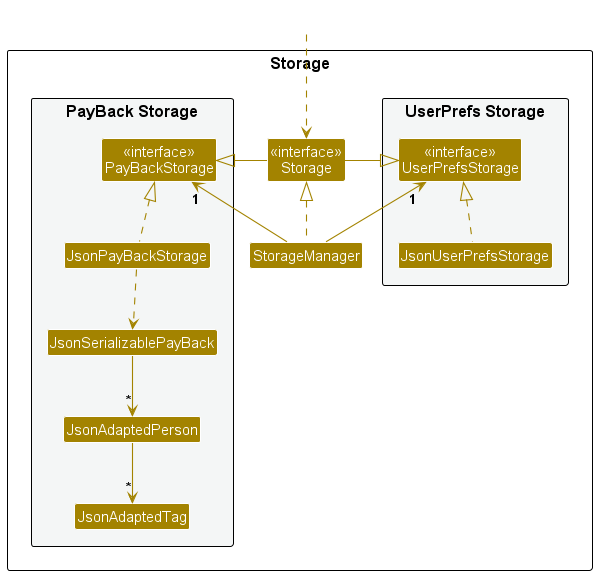

The diagram above was rendered by PlantUML. Its source (embedded in the PNG):
@startuml
!include style.puml
skinparam arrowThickness 1.1
skinparam arrowColor STORAGE_COLOR
skinparam classBackgroundColor STORAGE_COLOR

package Storage as StoragePackage {

package "UserPrefs Storage" #F4F6F6{
Class "<<interface>>\nUserPrefsStorage" as UserPrefsStorage
Class JsonUserPrefsStorage
}

Class "<<interface>>\nStorage" as Storage
Class StorageManager

package "PayBack Storage" #F4F6F6{
Class "<<interface>>\nPayBackStorage" as PayBackStorage
Class JsonPayBackStorage
Class JsonSerializablePayBack
Class JsonAdaptedPerson
Class JsonAdaptedTag
}

}

Class HiddenOutside #FFFFFF
HiddenOutside ..> Storage

StorageManager .up.|> Storage
StorageManager -up-> "1" UserPrefsStorage
StorageManager -up-> "1" PayBackStorage

Storage -left-|> UserPrefsStorage
Storage -right-|> PayBackStorage

JsonUserPrefsStorage .up.|> UserPrefsStorage
JsonPayBackStorage .up.|> PayBackStorage
JsonPayBackStorage ..> JsonSerializablePayBack
JsonSerializablePayBack --> "*" JsonAdaptedPerson
JsonAdaptedPerson --> "*" JsonAdaptedTag

@enduml